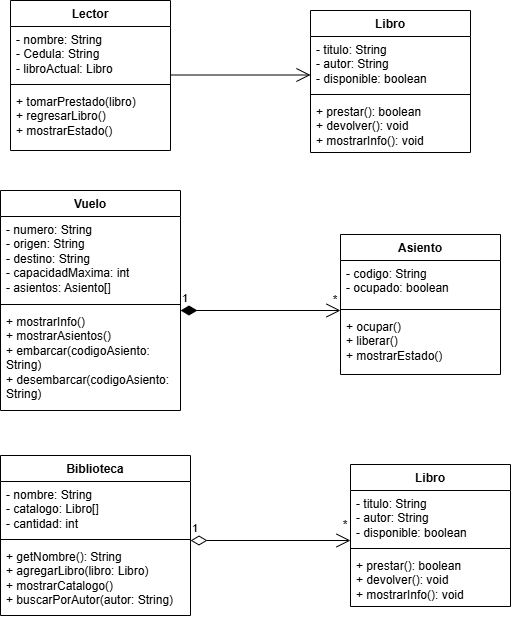

The diagram above was exported from draw.io. Its source (the exported page's mxGraphModel, read from the mxfile embedded in the PNG):
<mxGraphModel dx="1241" dy="635" grid="1" gridSize="10" guides="1" tooltips="1" connect="1" arrows="1" fold="1" page="1" pageScale="1" pageWidth="827" pageHeight="1169" math="0" shadow="0">
  <root>
    <mxCell id="0" />
    <mxCell id="1" parent="0" />
    <mxCell id="glsSs-2eaUHPCyxCeAsD-1" parent="1" style="swimlane;fontStyle=1;align=center;verticalAlign=top;childLayout=stackLayout;horizontal=1;startSize=26;horizontalStack=0;resizeParent=1;resizeParentMax=0;resizeLast=0;collapsible=1;marginBottom=0;whiteSpace=wrap;html=1;" value="Lector" vertex="1">
      <mxGeometry height="150" width="160" x="70" y="20" as="geometry" />
    </mxCell>
    <mxCell id="glsSs-2eaUHPCyxCeAsD-2" parent="glsSs-2eaUHPCyxCeAsD-1" style="text;strokeColor=none;fillColor=none;align=left;verticalAlign=top;spacingLeft=4;spacingRight=4;overflow=hidden;rotatable=0;points=[[0,0.5],[1,0.5]];portConstraint=eastwest;whiteSpace=wrap;html=1;" value="&lt;div&gt;- nombre: String&lt;/div&gt;&lt;div&gt;- Cedula: String&lt;/div&gt;&lt;div&gt;- libroActual: Libro&lt;/div&gt;" vertex="1">
      <mxGeometry height="54" width="160" y="26" as="geometry" />
    </mxCell>
    <mxCell id="glsSs-2eaUHPCyxCeAsD-3" parent="glsSs-2eaUHPCyxCeAsD-1" style="line;strokeWidth=1;fillColor=none;align=left;verticalAlign=middle;spacingTop=-1;spacingLeft=3;spacingRight=3;rotatable=0;labelPosition=right;points=[];portConstraint=eastwest;strokeColor=inherit;" value="" vertex="1">
      <mxGeometry height="8" width="160" y="80" as="geometry" />
    </mxCell>
    <mxCell id="glsSs-2eaUHPCyxCeAsD-4" parent="glsSs-2eaUHPCyxCeAsD-1" style="text;strokeColor=none;fillColor=none;align=left;verticalAlign=top;spacingLeft=4;spacingRight=4;overflow=hidden;rotatable=0;points=[[0,0.5],[1,0.5]];portConstraint=eastwest;whiteSpace=wrap;html=1;" value="&lt;div&gt;+ tomarPrestado(libro)&lt;/div&gt;&lt;div&gt;+ regresarLibro()&lt;/div&gt;&lt;div&gt;+ mostrarEstado()&lt;/div&gt;" vertex="1">
      <mxGeometry height="62" width="160" y="88" as="geometry" />
    </mxCell>
    <mxCell id="glsSs-2eaUHPCyxCeAsD-5" edge="1" parent="1" style="endArrow=open;endFill=1;endSize=12;html=1;rounded=0;" value="">
      <mxGeometry relative="1" width="160" as="geometry">
        <mxPoint x="230" y="94.5" as="sourcePoint" />
        <mxPoint x="370" y="94.5" as="targetPoint" />
      </mxGeometry>
    </mxCell>
    <mxCell id="glsSs-2eaUHPCyxCeAsD-6" parent="1" style="swimlane;fontStyle=1;align=center;verticalAlign=top;childLayout=stackLayout;horizontal=1;startSize=26;horizontalStack=0;resizeParent=1;resizeParentMax=0;resizeLast=0;collapsible=1;marginBottom=0;whiteSpace=wrap;html=1;" value="Libro" vertex="1">
      <mxGeometry height="142" width="160" x="370" y="30" as="geometry" />
    </mxCell>
    <mxCell id="glsSs-2eaUHPCyxCeAsD-7" parent="glsSs-2eaUHPCyxCeAsD-6" style="text;strokeColor=none;fillColor=none;align=left;verticalAlign=top;spacingLeft=4;spacingRight=4;overflow=hidden;rotatable=0;points=[[0,0.5],[1,0.5]];portConstraint=eastwest;whiteSpace=wrap;html=1;" value="&lt;div&gt;- titulo: String&lt;/div&gt;&lt;div&gt;- autor: String&lt;/div&gt;&lt;div&gt;- disponible: boolean&lt;/div&gt;" vertex="1">
      <mxGeometry height="54" width="160" y="26" as="geometry" />
    </mxCell>
    <mxCell id="glsSs-2eaUHPCyxCeAsD-8" parent="glsSs-2eaUHPCyxCeAsD-6" style="line;strokeWidth=1;fillColor=none;align=left;verticalAlign=middle;spacingTop=-1;spacingLeft=3;spacingRight=3;rotatable=0;labelPosition=right;points=[];portConstraint=eastwest;strokeColor=inherit;" value="" vertex="1">
      <mxGeometry height="8" width="160" y="80" as="geometry" />
    </mxCell>
    <mxCell id="glsSs-2eaUHPCyxCeAsD-9" parent="glsSs-2eaUHPCyxCeAsD-6" style="text;strokeColor=none;fillColor=none;align=left;verticalAlign=top;spacingLeft=4;spacingRight=4;overflow=hidden;rotatable=0;points=[[0,0.5],[1,0.5]];portConstraint=eastwest;whiteSpace=wrap;html=1;" value="&lt;div&gt;+ prestar(): boolean&lt;/div&gt;&lt;div&gt;+ devolver(): void&lt;/div&gt;&lt;div&gt;+ mostrarInfo(): void&lt;/div&gt;" vertex="1">
      <mxGeometry height="54" width="160" y="88" as="geometry" />
    </mxCell>
    <mxCell id="glsSs-2eaUHPCyxCeAsD-10" parent="1" style="swimlane;fontStyle=1;align=center;verticalAlign=top;childLayout=stackLayout;horizontal=1;startSize=26;horizontalStack=0;resizeParent=1;resizeParentMax=0;resizeLast=0;collapsible=1;marginBottom=0;whiteSpace=wrap;html=1;" value="Vuelo" vertex="1">
      <mxGeometry height="220" width="180" x="60" y="210" as="geometry" />
    </mxCell>
    <mxCell id="glsSs-2eaUHPCyxCeAsD-11" parent="glsSs-2eaUHPCyxCeAsD-10" style="text;strokeColor=none;fillColor=none;align=left;verticalAlign=top;spacingLeft=4;spacingRight=4;overflow=hidden;rotatable=0;points=[[0,0.5],[1,0.5]];portConstraint=eastwest;whiteSpace=wrap;html=1;" value="&lt;div&gt;- numero: String&lt;/div&gt;&lt;div&gt;- origen: String&lt;/div&gt;&lt;div&gt;- destino: String&lt;/div&gt;&lt;div&gt;- capacidadMaxima: int&lt;/div&gt;&lt;div&gt;- asientos: Asiento[]&lt;/div&gt;" vertex="1">
      <mxGeometry height="84" width="180" y="26" as="geometry" />
    </mxCell>
    <mxCell id="glsSs-2eaUHPCyxCeAsD-12" parent="glsSs-2eaUHPCyxCeAsD-10" style="line;strokeWidth=1;fillColor=none;align=left;verticalAlign=middle;spacingTop=-1;spacingLeft=3;spacingRight=3;rotatable=0;labelPosition=right;points=[];portConstraint=eastwest;strokeColor=inherit;" value="" vertex="1">
      <mxGeometry height="8" width="180" y="110" as="geometry" />
    </mxCell>
    <mxCell id="glsSs-2eaUHPCyxCeAsD-13" parent="glsSs-2eaUHPCyxCeAsD-10" style="text;strokeColor=none;fillColor=none;align=left;verticalAlign=top;spacingLeft=4;spacingRight=4;overflow=hidden;rotatable=0;points=[[0,0.5],[1,0.5]];portConstraint=eastwest;whiteSpace=wrap;html=1;" value="&lt;div&gt;+ mostrarInfo()&lt;/div&gt;&lt;div&gt;+ mostrarAsientos()&lt;/div&gt;&lt;div&gt;+ embarcar(codigoAsiento: String)&lt;/div&gt;&lt;div&gt;+ desembarcar(codigoAsiento: String)&lt;/div&gt;" vertex="1">
      <mxGeometry height="102" width="180" y="118" as="geometry" />
    </mxCell>
    <mxCell id="glsSs-2eaUHPCyxCeAsD-17" parent="1" style="swimlane;fontStyle=1;align=center;verticalAlign=top;childLayout=stackLayout;horizontal=1;startSize=26;horizontalStack=0;resizeParent=1;resizeParentMax=0;resizeLast=0;collapsible=1;marginBottom=0;whiteSpace=wrap;html=1;" value="Asiento" vertex="1">
      <mxGeometry height="140" width="160" x="400" y="254" as="geometry" />
    </mxCell>
    <mxCell id="glsSs-2eaUHPCyxCeAsD-18" parent="glsSs-2eaUHPCyxCeAsD-17" style="text;strokeColor=none;fillColor=none;align=left;verticalAlign=top;spacingLeft=4;spacingRight=4;overflow=hidden;rotatable=0;points=[[0,0.5],[1,0.5]];portConstraint=eastwest;whiteSpace=wrap;html=1;" value="&lt;div&gt;- codigo: String&lt;/div&gt;&lt;div&gt;- ocupado: boolean&lt;/div&gt;" vertex="1">
      <mxGeometry height="45" width="160" y="26" as="geometry" />
    </mxCell>
    <mxCell id="glsSs-2eaUHPCyxCeAsD-19" parent="glsSs-2eaUHPCyxCeAsD-17" style="line;strokeWidth=1;fillColor=none;align=left;verticalAlign=middle;spacingTop=-1;spacingLeft=3;spacingRight=3;rotatable=0;labelPosition=right;points=[];portConstraint=eastwest;strokeColor=inherit;" value="" vertex="1">
      <mxGeometry height="8" width="160" y="71" as="geometry" />
    </mxCell>
    <mxCell id="glsSs-2eaUHPCyxCeAsD-20" parent="glsSs-2eaUHPCyxCeAsD-17" style="text;strokeColor=none;fillColor=none;align=left;verticalAlign=top;spacingLeft=4;spacingRight=4;overflow=hidden;rotatable=0;points=[[0,0.5],[1,0.5]];portConstraint=eastwest;whiteSpace=wrap;html=1;" value="&lt;div&gt;+ ocupar()&lt;/div&gt;&lt;div&gt;+ liberar()&lt;/div&gt;&lt;div&gt;+ mostrarEstado()&lt;/div&gt;" vertex="1">
      <mxGeometry height="61" width="160" y="79" as="geometry" />
    </mxCell>
    <mxCell id="glsSs-2eaUHPCyxCeAsD-21" edge="1" parent="1" style="endArrow=open;html=1;endSize=12;startArrow=diamondThin;startSize=14;startFill=1;edgeStyle=orthogonalEdgeStyle;align=left;verticalAlign=bottom;rounded=0;defaultLabelBackgroundColor=page;" value="1">
      <mxGeometry relative="1" x="-1" y="3" as="geometry">
        <mxPoint x="240" y="330" as="sourcePoint" />
        <mxPoint x="400" y="330" as="targetPoint" />
      </mxGeometry>
    </mxCell>
    <mxCell id="glsSs-2eaUHPCyxCeAsD-24" parent="1" style="text;html=1;whiteSpace=wrap;strokeColor=none;fillColor=none;align=center;verticalAlign=middle;rounded=0;" value="*" vertex="1">
      <mxGeometry height="10" width="10" x="390" y="315" as="geometry" />
    </mxCell>
    <mxCell id="glsSs-2eaUHPCyxCeAsD-25" parent="1" style="swimlane;fontStyle=1;align=center;verticalAlign=top;childLayout=stackLayout;horizontal=1;startSize=26;horizontalStack=0;resizeParent=1;resizeParentMax=0;resizeLast=0;collapsible=1;marginBottom=0;whiteSpace=wrap;html=1;" value="Biblioteca" vertex="1">
      <mxGeometry height="160" width="190" x="60" y="475" as="geometry" />
    </mxCell>
    <mxCell id="glsSs-2eaUHPCyxCeAsD-26" parent="glsSs-2eaUHPCyxCeAsD-25" style="text;strokeColor=none;fillColor=none;align=left;verticalAlign=top;spacingLeft=4;spacingRight=4;overflow=hidden;rotatable=0;points=[[0,0.5],[1,0.5]];portConstraint=eastwest;whiteSpace=wrap;html=1;" value="&lt;div&gt;- nombre: String&lt;/div&gt;&lt;div&gt;- catalogo: Libro[]&lt;/div&gt;&lt;div&gt;- cantidad: int&lt;/div&gt;" vertex="1">
      <mxGeometry height="54" width="190" y="26" as="geometry" />
    </mxCell>
    <mxCell id="glsSs-2eaUHPCyxCeAsD-27" parent="glsSs-2eaUHPCyxCeAsD-25" style="line;strokeWidth=1;fillColor=none;align=left;verticalAlign=middle;spacingTop=-1;spacingLeft=3;spacingRight=3;rotatable=0;labelPosition=right;points=[];portConstraint=eastwest;strokeColor=inherit;" value="" vertex="1">
      <mxGeometry height="8" width="190" y="80" as="geometry" />
    </mxCell>
    <mxCell id="glsSs-2eaUHPCyxCeAsD-28" parent="glsSs-2eaUHPCyxCeAsD-25" style="text;strokeColor=none;fillColor=none;align=left;verticalAlign=top;spacingLeft=4;spacingRight=4;overflow=hidden;rotatable=0;points=[[0,0.5],[1,0.5]];portConstraint=eastwest;whiteSpace=wrap;html=1;" value="&lt;div&gt;+ getNombre(): String&lt;/div&gt;&lt;div&gt;+ agregarLibro(libro: Libro)&lt;/div&gt;&lt;div&gt;+ mostrarCatalogo()&lt;/div&gt;&lt;div&gt;+ buscarPorAutor(autor: String)&lt;/div&gt;" vertex="1">
      <mxGeometry height="72" width="190" y="88" as="geometry" />
    </mxCell>
    <mxCell id="glsSs-2eaUHPCyxCeAsD-30" parent="1" style="swimlane;fontStyle=1;align=center;verticalAlign=top;childLayout=stackLayout;horizontal=1;startSize=26;horizontalStack=0;resizeParent=1;resizeParentMax=0;resizeLast=0;collapsible=1;marginBottom=0;whiteSpace=wrap;html=1;" value="Libro" vertex="1">
      <mxGeometry height="142" width="160" x="410" y="484" as="geometry" />
    </mxCell>
    <mxCell id="glsSs-2eaUHPCyxCeAsD-31" parent="glsSs-2eaUHPCyxCeAsD-30" style="text;strokeColor=none;fillColor=none;align=left;verticalAlign=top;spacingLeft=4;spacingRight=4;overflow=hidden;rotatable=0;points=[[0,0.5],[1,0.5]];portConstraint=eastwest;whiteSpace=wrap;html=1;" value="&lt;div&gt;- titulo: String&lt;/div&gt;&lt;div&gt;- autor: String&lt;/div&gt;&lt;div&gt;- disponible: boolean&lt;/div&gt;" vertex="1">
      <mxGeometry height="54" width="160" y="26" as="geometry" />
    </mxCell>
    <mxCell id="glsSs-2eaUHPCyxCeAsD-32" parent="glsSs-2eaUHPCyxCeAsD-30" style="line;strokeWidth=1;fillColor=none;align=left;verticalAlign=middle;spacingTop=-1;spacingLeft=3;spacingRight=3;rotatable=0;labelPosition=right;points=[];portConstraint=eastwest;strokeColor=inherit;" value="" vertex="1">
      <mxGeometry height="8" width="160" y="80" as="geometry" />
    </mxCell>
    <mxCell id="glsSs-2eaUHPCyxCeAsD-33" parent="glsSs-2eaUHPCyxCeAsD-30" style="text;strokeColor=none;fillColor=none;align=left;verticalAlign=top;spacingLeft=4;spacingRight=4;overflow=hidden;rotatable=0;points=[[0,0.5],[1,0.5]];portConstraint=eastwest;whiteSpace=wrap;html=1;" value="&lt;div&gt;+ prestar(): boolean&lt;/div&gt;&lt;div&gt;+ devolver(): void&lt;/div&gt;&lt;div&gt;+ mostrarInfo(): void&lt;/div&gt;" vertex="1">
      <mxGeometry height="54" width="160" y="88" as="geometry" />
    </mxCell>
    <mxCell id="glsSs-2eaUHPCyxCeAsD-34" edge="1" parent="1" style="endArrow=open;html=1;endSize=12;startArrow=diamondThin;startSize=14;startFill=0;edgeStyle=orthogonalEdgeStyle;align=left;verticalAlign=bottom;rounded=0;defaultLabelBackgroundColor=page;" value="1">
      <mxGeometry relative="1" x="-1" y="3" as="geometry">
        <mxPoint x="250" y="560" as="sourcePoint" />
        <mxPoint x="410" y="560" as="targetPoint" />
      </mxGeometry>
    </mxCell>
    <mxCell id="glsSs-2eaUHPCyxCeAsD-35" parent="1" style="text;html=1;whiteSpace=wrap;strokeColor=none;fillColor=none;align=center;verticalAlign=middle;rounded=0;" value="*" vertex="1">
      <mxGeometry height="10" width="10" x="400" y="540" as="geometry" />
    </mxCell>
  </root>
</mxGraphModel>